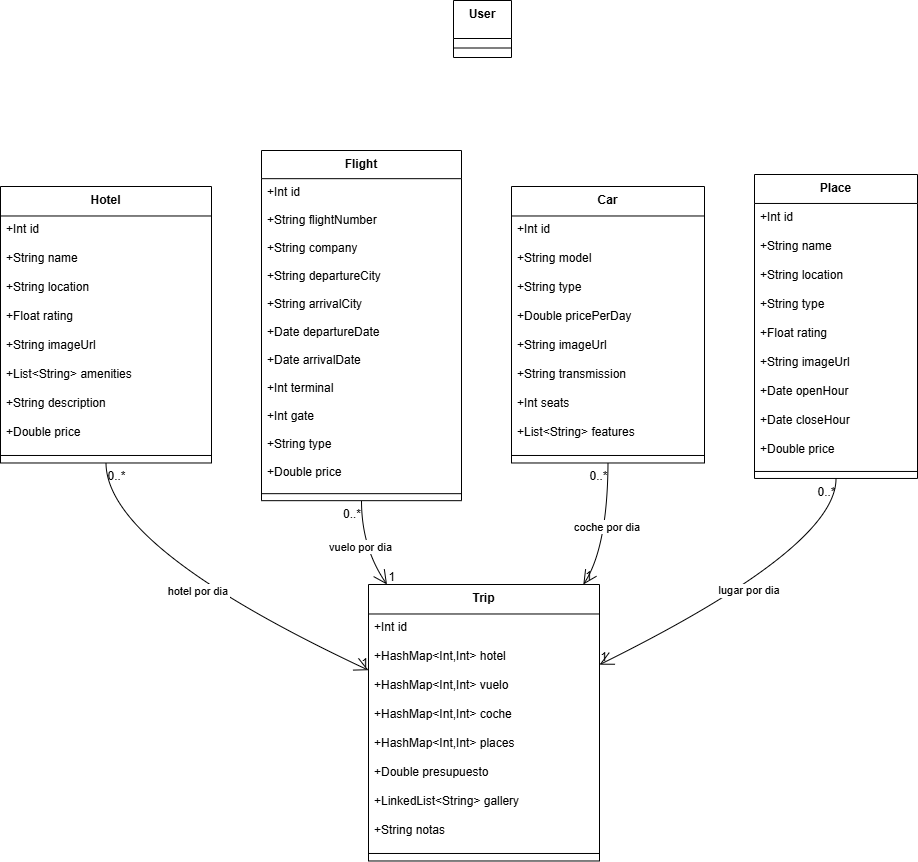

The diagram above was exported from draw.io. Its source (the exported page's mxGraphModel, read from the mxfile embedded in the PNG):
<mxGraphModel dx="1340" dy="1772" grid="1" gridSize="10" guides="1" tooltips="1" connect="1" arrows="1" fold="1" page="1" pageScale="1" pageWidth="850" pageHeight="1100" math="0" shadow="0">
  <root>
    <mxCell id="0" />
    <mxCell id="1" parent="0" />
    <mxCell id="pG8zld1hxO8ypcTN7C4n-1" parent="1" style="swimlane;fontStyle=1;align=center;verticalAlign=top;childLayout=stackLayout;horizontal=1;startSize=28.16545166015625;horizontalStack=0;resizeParent=1;resizeParentMax=0;resizeLast=0;collapsible=0;marginBottom=0;" value="Flight" vertex="1">
      <mxGeometry height="350.16545166015624" width="200" x="281" y="20" as="geometry" />
    </mxCell>
    <mxCell id="pG8zld1hxO8ypcTN7C4n-2" parent="pG8zld1hxO8ypcTN7C4n-1" style="text;strokeColor=none;fillColor=none;align=left;verticalAlign=top;spacingLeft=4;spacingRight=4;overflow=hidden;rotatable=0;points=[[0,0.5],[1,0.5]];portConstraint=eastwest;" value="+Int id" vertex="1">
      <mxGeometry height="28" width="200" y="28.16545166015625" as="geometry" />
    </mxCell>
    <mxCell id="pG8zld1hxO8ypcTN7C4n-3" parent="pG8zld1hxO8ypcTN7C4n-1" style="text;strokeColor=none;fillColor=none;align=left;verticalAlign=top;spacingLeft=4;spacingRight=4;overflow=hidden;rotatable=0;points=[[0,0.5],[1,0.5]];portConstraint=eastwest;" value="+String flightNumber" vertex="1">
      <mxGeometry height="28" width="200" y="56.16545166015625" as="geometry" />
    </mxCell>
    <mxCell id="pG8zld1hxO8ypcTN7C4n-4" parent="pG8zld1hxO8ypcTN7C4n-1" style="text;strokeColor=none;fillColor=none;align=left;verticalAlign=top;spacingLeft=4;spacingRight=4;overflow=hidden;rotatable=0;points=[[0,0.5],[1,0.5]];portConstraint=eastwest;" value="+String company" vertex="1">
      <mxGeometry height="28" width="200" y="84.16545166015625" as="geometry" />
    </mxCell>
    <mxCell id="pG8zld1hxO8ypcTN7C4n-5" parent="pG8zld1hxO8ypcTN7C4n-1" style="text;strokeColor=none;fillColor=none;align=left;verticalAlign=top;spacingLeft=4;spacingRight=4;overflow=hidden;rotatable=0;points=[[0,0.5],[1,0.5]];portConstraint=eastwest;" value="+String departureCity" vertex="1">
      <mxGeometry height="28" width="200" y="112.16545166015625" as="geometry" />
    </mxCell>
    <mxCell id="pG8zld1hxO8ypcTN7C4n-6" parent="pG8zld1hxO8ypcTN7C4n-1" style="text;strokeColor=none;fillColor=none;align=left;verticalAlign=top;spacingLeft=4;spacingRight=4;overflow=hidden;rotatable=0;points=[[0,0.5],[1,0.5]];portConstraint=eastwest;" value="+String arrivalCity" vertex="1">
      <mxGeometry height="28" width="200" y="140.16545166015624" as="geometry" />
    </mxCell>
    <mxCell id="pG8zld1hxO8ypcTN7C4n-7" parent="pG8zld1hxO8ypcTN7C4n-1" style="text;strokeColor=none;fillColor=none;align=left;verticalAlign=top;spacingLeft=4;spacingRight=4;overflow=hidden;rotatable=0;points=[[0,0.5],[1,0.5]];portConstraint=eastwest;" value="+Date departureDate" vertex="1">
      <mxGeometry height="28" width="200" y="168.16545166015624" as="geometry" />
    </mxCell>
    <mxCell id="pG8zld1hxO8ypcTN7C4n-8" parent="pG8zld1hxO8ypcTN7C4n-1" style="text;strokeColor=none;fillColor=none;align=left;verticalAlign=top;spacingLeft=4;spacingRight=4;overflow=hidden;rotatable=0;points=[[0,0.5],[1,0.5]];portConstraint=eastwest;" value="+Date arrivalDate" vertex="1">
      <mxGeometry height="28" width="200" y="196.16545166015624" as="geometry" />
    </mxCell>
    <mxCell id="pG8zld1hxO8ypcTN7C4n-9" parent="pG8zld1hxO8ypcTN7C4n-1" style="text;strokeColor=none;fillColor=none;align=left;verticalAlign=top;spacingLeft=4;spacingRight=4;overflow=hidden;rotatable=0;points=[[0,0.5],[1,0.5]];portConstraint=eastwest;" value="+Int terminal" vertex="1">
      <mxGeometry height="28" width="200" y="224.16545166015624" as="geometry" />
    </mxCell>
    <mxCell id="pG8zld1hxO8ypcTN7C4n-10" parent="pG8zld1hxO8ypcTN7C4n-1" style="text;strokeColor=none;fillColor=none;align=left;verticalAlign=top;spacingLeft=4;spacingRight=4;overflow=hidden;rotatable=0;points=[[0,0.5],[1,0.5]];portConstraint=eastwest;" value="+Int gate" vertex="1">
      <mxGeometry height="28" width="200" y="252.16545166015624" as="geometry" />
    </mxCell>
    <mxCell id="pG8zld1hxO8ypcTN7C4n-11" parent="pG8zld1hxO8ypcTN7C4n-1" style="text;strokeColor=none;fillColor=none;align=left;verticalAlign=top;spacingLeft=4;spacingRight=4;overflow=hidden;rotatable=0;points=[[0,0.5],[1,0.5]];portConstraint=eastwest;" value="+String type" vertex="1">
      <mxGeometry height="28" width="200" y="280.16545166015624" as="geometry" />
    </mxCell>
    <mxCell id="pG8zld1hxO8ypcTN7C4n-12" parent="pG8zld1hxO8ypcTN7C4n-1" style="text;strokeColor=none;fillColor=none;align=left;verticalAlign=top;spacingLeft=4;spacingRight=4;overflow=hidden;rotatable=0;points=[[0,0.5],[1,0.5]];portConstraint=eastwest;" value="+Double price" vertex="1">
      <mxGeometry height="28" width="200" y="308.16545166015624" as="geometry" />
    </mxCell>
    <mxCell id="pG8zld1hxO8ypcTN7C4n-13" parent="pG8zld1hxO8ypcTN7C4n-1" style="line;strokeWidth=1;fillColor=none;align=left;verticalAlign=middle;spacingTop=-1;spacingLeft=3;spacingRight=3;rotatable=0;labelPosition=right;points=[];portConstraint=eastwest;strokeColor=inherit;" vertex="1">
      <mxGeometry height="14" width="200" y="336.16545166015624" as="geometry" />
    </mxCell>
    <mxCell id="pG8zld1hxO8ypcTN7C4n-14" parent="1" style="swimlane;fontStyle=1;align=center;verticalAlign=top;childLayout=stackLayout;horizontal=1;startSize=29.47906494140625;horizontalStack=0;resizeParent=1;resizeParentMax=0;resizeLast=0;collapsible=0;marginBottom=0;" value="Car" vertex="1">
      <mxGeometry height="276.47906494140625" width="193" x="531" y="56" as="geometry" />
    </mxCell>
    <mxCell id="pG8zld1hxO8ypcTN7C4n-15" parent="pG8zld1hxO8ypcTN7C4n-14" style="text;strokeColor=none;fillColor=none;align=left;verticalAlign=top;spacingLeft=4;spacingRight=4;overflow=hidden;rotatable=0;points=[[0,0.5],[1,0.5]];portConstraint=eastwest;" value="+Int id" vertex="1">
      <mxGeometry height="29" width="193" y="29.47906494140625" as="geometry" />
    </mxCell>
    <mxCell id="pG8zld1hxO8ypcTN7C4n-16" parent="pG8zld1hxO8ypcTN7C4n-14" style="text;strokeColor=none;fillColor=none;align=left;verticalAlign=top;spacingLeft=4;spacingRight=4;overflow=hidden;rotatable=0;points=[[0,0.5],[1,0.5]];portConstraint=eastwest;" value="+String model" vertex="1">
      <mxGeometry height="29" width="193" y="58.47906494140625" as="geometry" />
    </mxCell>
    <mxCell id="pG8zld1hxO8ypcTN7C4n-17" parent="pG8zld1hxO8ypcTN7C4n-14" style="text;strokeColor=none;fillColor=none;align=left;verticalAlign=top;spacingLeft=4;spacingRight=4;overflow=hidden;rotatable=0;points=[[0,0.5],[1,0.5]];portConstraint=eastwest;" value="+String type" vertex="1">
      <mxGeometry height="29" width="193" y="87.47906494140625" as="geometry" />
    </mxCell>
    <mxCell id="pG8zld1hxO8ypcTN7C4n-18" parent="pG8zld1hxO8ypcTN7C4n-14" style="text;strokeColor=none;fillColor=none;align=left;verticalAlign=top;spacingLeft=4;spacingRight=4;overflow=hidden;rotatable=0;points=[[0,0.5],[1,0.5]];portConstraint=eastwest;" value="+Double pricePerDay" vertex="1">
      <mxGeometry height="29" width="193" y="116.47906494140625" as="geometry" />
    </mxCell>
    <mxCell id="pG8zld1hxO8ypcTN7C4n-19" parent="pG8zld1hxO8ypcTN7C4n-14" style="text;strokeColor=none;fillColor=none;align=left;verticalAlign=top;spacingLeft=4;spacingRight=4;overflow=hidden;rotatable=0;points=[[0,0.5],[1,0.5]];portConstraint=eastwest;" value="+String imageUrl" vertex="1">
      <mxGeometry height="29" width="193" y="145.47906494140625" as="geometry" />
    </mxCell>
    <mxCell id="pG8zld1hxO8ypcTN7C4n-20" parent="pG8zld1hxO8ypcTN7C4n-14" style="text;strokeColor=none;fillColor=none;align=left;verticalAlign=top;spacingLeft=4;spacingRight=4;overflow=hidden;rotatable=0;points=[[0,0.5],[1,0.5]];portConstraint=eastwest;" value="+String transmission" vertex="1">
      <mxGeometry height="29" width="193" y="174.47906494140625" as="geometry" />
    </mxCell>
    <mxCell id="pG8zld1hxO8ypcTN7C4n-21" parent="pG8zld1hxO8ypcTN7C4n-14" style="text;strokeColor=none;fillColor=none;align=left;verticalAlign=top;spacingLeft=4;spacingRight=4;overflow=hidden;rotatable=0;points=[[0,0.5],[1,0.5]];portConstraint=eastwest;" value="+Int seats" vertex="1">
      <mxGeometry height="29" width="193" y="203.47906494140625" as="geometry" />
    </mxCell>
    <mxCell id="pG8zld1hxO8ypcTN7C4n-22" parent="pG8zld1hxO8ypcTN7C4n-14" style="text;strokeColor=none;fillColor=none;align=left;verticalAlign=top;spacingLeft=4;spacingRight=4;overflow=hidden;rotatable=0;points=[[0,0.5],[1,0.5]];portConstraint=eastwest;" value="+List&lt;String&gt; features" vertex="1">
      <mxGeometry height="29" width="193" y="232.47906494140625" as="geometry" />
    </mxCell>
    <mxCell id="pG8zld1hxO8ypcTN7C4n-23" parent="pG8zld1hxO8ypcTN7C4n-14" style="line;strokeWidth=1;fillColor=none;align=left;verticalAlign=middle;spacingTop=-1;spacingLeft=3;spacingRight=3;rotatable=0;labelPosition=right;points=[];portConstraint=eastwest;strokeColor=inherit;" vertex="1">
      <mxGeometry height="15" width="193" y="261.47906494140625" as="geometry" />
    </mxCell>
    <mxCell id="pG8zld1hxO8ypcTN7C4n-24" parent="1" style="swimlane;fontStyle=1;align=center;verticalAlign=top;childLayout=stackLayout;horizontal=1;startSize=28.957789829799108;horizontalStack=0;resizeParent=1;resizeParentMax=0;resizeLast=0;collapsible=0;marginBottom=0;" value="Place" vertex="1">
      <mxGeometry height="303.95778982979914" width="163" x="774" y="44" as="geometry" />
    </mxCell>
    <mxCell id="pG8zld1hxO8ypcTN7C4n-25" parent="pG8zld1hxO8ypcTN7C4n-24" style="text;strokeColor=none;fillColor=none;align=left;verticalAlign=top;spacingLeft=4;spacingRight=4;overflow=hidden;rotatable=0;points=[[0,0.5],[1,0.5]];portConstraint=eastwest;" value="+Int id" vertex="1">
      <mxGeometry height="29" width="163" y="28.957789829799108" as="geometry" />
    </mxCell>
    <mxCell id="pG8zld1hxO8ypcTN7C4n-26" parent="pG8zld1hxO8ypcTN7C4n-24" style="text;strokeColor=none;fillColor=none;align=left;verticalAlign=top;spacingLeft=4;spacingRight=4;overflow=hidden;rotatable=0;points=[[0,0.5],[1,0.5]];portConstraint=eastwest;" value="+String name" vertex="1">
      <mxGeometry height="29" width="163" y="57.95778982979911" as="geometry" />
    </mxCell>
    <mxCell id="pG8zld1hxO8ypcTN7C4n-27" parent="pG8zld1hxO8ypcTN7C4n-24" style="text;strokeColor=none;fillColor=none;align=left;verticalAlign=top;spacingLeft=4;spacingRight=4;overflow=hidden;rotatable=0;points=[[0,0.5],[1,0.5]];portConstraint=eastwest;" value="+String location" vertex="1">
      <mxGeometry height="29" width="163" y="86.95778982979911" as="geometry" />
    </mxCell>
    <mxCell id="pG8zld1hxO8ypcTN7C4n-28" parent="pG8zld1hxO8ypcTN7C4n-24" style="text;strokeColor=none;fillColor=none;align=left;verticalAlign=top;spacingLeft=4;spacingRight=4;overflow=hidden;rotatable=0;points=[[0,0.5],[1,0.5]];portConstraint=eastwest;" value="+String type" vertex="1">
      <mxGeometry height="29" width="163" y="115.95778982979911" as="geometry" />
    </mxCell>
    <mxCell id="pG8zld1hxO8ypcTN7C4n-29" parent="pG8zld1hxO8ypcTN7C4n-24" style="text;strokeColor=none;fillColor=none;align=left;verticalAlign=top;spacingLeft=4;spacingRight=4;overflow=hidden;rotatable=0;points=[[0,0.5],[1,0.5]];portConstraint=eastwest;" value="+Float rating" vertex="1">
      <mxGeometry height="29" width="163" y="144.9577898297991" as="geometry" />
    </mxCell>
    <mxCell id="pG8zld1hxO8ypcTN7C4n-30" parent="pG8zld1hxO8ypcTN7C4n-24" style="text;strokeColor=none;fillColor=none;align=left;verticalAlign=top;spacingLeft=4;spacingRight=4;overflow=hidden;rotatable=0;points=[[0,0.5],[1,0.5]];portConstraint=eastwest;" value="+String imageUrl" vertex="1">
      <mxGeometry height="29" width="163" y="173.9577898297991" as="geometry" />
    </mxCell>
    <mxCell id="pG8zld1hxO8ypcTN7C4n-31" parent="pG8zld1hxO8ypcTN7C4n-24" style="text;strokeColor=none;fillColor=none;align=left;verticalAlign=top;spacingLeft=4;spacingRight=4;overflow=hidden;rotatable=0;points=[[0,0.5],[1,0.5]];portConstraint=eastwest;" value="+Date openHour" vertex="1">
      <mxGeometry height="29" width="163" y="202.9577898297991" as="geometry" />
    </mxCell>
    <mxCell id="pG8zld1hxO8ypcTN7C4n-32" parent="pG8zld1hxO8ypcTN7C4n-24" style="text;strokeColor=none;fillColor=none;align=left;verticalAlign=top;spacingLeft=4;spacingRight=4;overflow=hidden;rotatable=0;points=[[0,0.5],[1,0.5]];portConstraint=eastwest;" value="+Date closeHour" vertex="1">
      <mxGeometry height="29" width="163" y="231.9577898297991" as="geometry" />
    </mxCell>
    <mxCell id="pG8zld1hxO8ypcTN7C4n-33" parent="pG8zld1hxO8ypcTN7C4n-24" style="text;strokeColor=none;fillColor=none;align=left;verticalAlign=top;spacingLeft=4;spacingRight=4;overflow=hidden;rotatable=0;points=[[0,0.5],[1,0.5]];portConstraint=eastwest;" value="+Double price" vertex="1">
      <mxGeometry height="29" width="163" y="260.95778982979914" as="geometry" />
    </mxCell>
    <mxCell id="pG8zld1hxO8ypcTN7C4n-34" parent="pG8zld1hxO8ypcTN7C4n-24" style="line;strokeWidth=1;fillColor=none;align=left;verticalAlign=middle;spacingTop=-1;spacingLeft=3;spacingRight=3;rotatable=0;labelPosition=right;points=[];portConstraint=eastwest;strokeColor=inherit;" vertex="1">
      <mxGeometry height="14" width="163" y="289.95778982979914" as="geometry" />
    </mxCell>
    <mxCell id="pG8zld1hxO8ypcTN7C4n-35" parent="1" style="swimlane;fontStyle=1;align=center;verticalAlign=top;childLayout=stackLayout;horizontal=1;startSize=29.47906494140625;horizontalStack=0;resizeParent=1;resizeParentMax=0;resizeLast=0;collapsible=0;marginBottom=0;" value="Hotel" vertex="1">
      <mxGeometry height="276.47906494140625" width="211" x="20" y="56" as="geometry" />
    </mxCell>
    <mxCell id="pG8zld1hxO8ypcTN7C4n-36" parent="pG8zld1hxO8ypcTN7C4n-35" style="text;strokeColor=none;fillColor=none;align=left;verticalAlign=top;spacingLeft=4;spacingRight=4;overflow=hidden;rotatable=0;points=[[0,0.5],[1,0.5]];portConstraint=eastwest;" value="+Int id" vertex="1">
      <mxGeometry height="29" width="211" y="29.47906494140625" as="geometry" />
    </mxCell>
    <mxCell id="pG8zld1hxO8ypcTN7C4n-37" parent="pG8zld1hxO8ypcTN7C4n-35" style="text;strokeColor=none;fillColor=none;align=left;verticalAlign=top;spacingLeft=4;spacingRight=4;overflow=hidden;rotatable=0;points=[[0,0.5],[1,0.5]];portConstraint=eastwest;" value="+String name" vertex="1">
      <mxGeometry height="29" width="211" y="58.47906494140625" as="geometry" />
    </mxCell>
    <mxCell id="pG8zld1hxO8ypcTN7C4n-38" parent="pG8zld1hxO8ypcTN7C4n-35" style="text;strokeColor=none;fillColor=none;align=left;verticalAlign=top;spacingLeft=4;spacingRight=4;overflow=hidden;rotatable=0;points=[[0,0.5],[1,0.5]];portConstraint=eastwest;" value="+String location" vertex="1">
      <mxGeometry height="29" width="211" y="87.47906494140625" as="geometry" />
    </mxCell>
    <mxCell id="pG8zld1hxO8ypcTN7C4n-39" parent="pG8zld1hxO8ypcTN7C4n-35" style="text;strokeColor=none;fillColor=none;align=left;verticalAlign=top;spacingLeft=4;spacingRight=4;overflow=hidden;rotatable=0;points=[[0,0.5],[1,0.5]];portConstraint=eastwest;" value="+Float rating" vertex="1">
      <mxGeometry height="29" width="211" y="116.47906494140625" as="geometry" />
    </mxCell>
    <mxCell id="pG8zld1hxO8ypcTN7C4n-40" parent="pG8zld1hxO8ypcTN7C4n-35" style="text;strokeColor=none;fillColor=none;align=left;verticalAlign=top;spacingLeft=4;spacingRight=4;overflow=hidden;rotatable=0;points=[[0,0.5],[1,0.5]];portConstraint=eastwest;" value="+String imageUrl" vertex="1">
      <mxGeometry height="29" width="211" y="145.47906494140625" as="geometry" />
    </mxCell>
    <mxCell id="pG8zld1hxO8ypcTN7C4n-41" parent="pG8zld1hxO8ypcTN7C4n-35" style="text;strokeColor=none;fillColor=none;align=left;verticalAlign=top;spacingLeft=4;spacingRight=4;overflow=hidden;rotatable=0;points=[[0,0.5],[1,0.5]];portConstraint=eastwest;" value="+List&lt;String&gt; amenities" vertex="1">
      <mxGeometry height="29" width="211" y="174.47906494140625" as="geometry" />
    </mxCell>
    <mxCell id="pG8zld1hxO8ypcTN7C4n-42" parent="pG8zld1hxO8ypcTN7C4n-35" style="text;strokeColor=none;fillColor=none;align=left;verticalAlign=top;spacingLeft=4;spacingRight=4;overflow=hidden;rotatable=0;points=[[0,0.5],[1,0.5]];portConstraint=eastwest;" value="+String description" vertex="1">
      <mxGeometry height="29" width="211" y="203.47906494140625" as="geometry" />
    </mxCell>
    <mxCell id="pG8zld1hxO8ypcTN7C4n-43" parent="pG8zld1hxO8ypcTN7C4n-35" style="text;strokeColor=none;fillColor=none;align=left;verticalAlign=top;spacingLeft=4;spacingRight=4;overflow=hidden;rotatable=0;points=[[0,0.5],[1,0.5]];portConstraint=eastwest;" value="+Double price" vertex="1">
      <mxGeometry height="29" width="211" y="232.47906494140625" as="geometry" />
    </mxCell>
    <mxCell id="pG8zld1hxO8ypcTN7C4n-44" parent="pG8zld1hxO8ypcTN7C4n-35" style="line;strokeWidth=1;fillColor=none;align=left;verticalAlign=middle;spacingTop=-1;spacingLeft=3;spacingRight=3;rotatable=0;labelPosition=right;points=[];portConstraint=eastwest;strokeColor=inherit;" vertex="1">
      <mxGeometry height="15" width="211" y="261.47906494140625" as="geometry" />
    </mxCell>
    <mxCell id="pG8zld1hxO8ypcTN7C4n-45" parent="1" style="swimlane;fontStyle=1;align=center;verticalAlign=top;childLayout=stackLayout;horizontal=1;startSize=29.47906494140625;horizontalStack=0;resizeParent=1;resizeParentMax=0;resizeLast=0;collapsible=0;marginBottom=0;" value="Trip" vertex="1">
      <mxGeometry height="276.47906494140625" width="231" x="388" y="454" as="geometry" />
    </mxCell>
    <mxCell id="pG8zld1hxO8ypcTN7C4n-46" parent="pG8zld1hxO8ypcTN7C4n-45" style="text;strokeColor=none;fillColor=none;align=left;verticalAlign=top;spacingLeft=4;spacingRight=4;overflow=hidden;rotatable=0;points=[[0,0.5],[1,0.5]];portConstraint=eastwest;" value="+Int id" vertex="1">
      <mxGeometry height="29" width="231" y="29.47906494140625" as="geometry" />
    </mxCell>
    <mxCell id="pG8zld1hxO8ypcTN7C4n-47" parent="pG8zld1hxO8ypcTN7C4n-45" style="text;strokeColor=none;fillColor=none;align=left;verticalAlign=top;spacingLeft=4;spacingRight=4;overflow=hidden;rotatable=0;points=[[0,0.5],[1,0.5]];portConstraint=eastwest;" value="+HashMap&lt;Int,Int&gt; hotel" vertex="1">
      <mxGeometry height="29" width="231" y="58.47906494140625" as="geometry" />
    </mxCell>
    <mxCell id="pG8zld1hxO8ypcTN7C4n-48" parent="pG8zld1hxO8ypcTN7C4n-45" style="text;strokeColor=none;fillColor=none;align=left;verticalAlign=top;spacingLeft=4;spacingRight=4;overflow=hidden;rotatable=0;points=[[0,0.5],[1,0.5]];portConstraint=eastwest;" value="+HashMap&lt;Int,Int&gt; vuelo" vertex="1">
      <mxGeometry height="29" width="231" y="87.47906494140625" as="geometry" />
    </mxCell>
    <mxCell id="pG8zld1hxO8ypcTN7C4n-49" parent="pG8zld1hxO8ypcTN7C4n-45" style="text;strokeColor=none;fillColor=none;align=left;verticalAlign=top;spacingLeft=4;spacingRight=4;overflow=hidden;rotatable=0;points=[[0,0.5],[1,0.5]];portConstraint=eastwest;" value="+HashMap&lt;Int,Int&gt; coche" vertex="1">
      <mxGeometry height="29" width="231" y="116.47906494140625" as="geometry" />
    </mxCell>
    <mxCell id="pG8zld1hxO8ypcTN7C4n-50" parent="pG8zld1hxO8ypcTN7C4n-45" style="text;strokeColor=none;fillColor=none;align=left;verticalAlign=top;spacingLeft=4;spacingRight=4;overflow=hidden;rotatable=0;points=[[0,0.5],[1,0.5]];portConstraint=eastwest;" value="+HashMap&lt;Int,Int&gt; places" vertex="1">
      <mxGeometry height="29" width="231" y="145.47906494140625" as="geometry" />
    </mxCell>
    <mxCell id="pG8zld1hxO8ypcTN7C4n-51" parent="pG8zld1hxO8ypcTN7C4n-45" style="text;strokeColor=none;fillColor=none;align=left;verticalAlign=top;spacingLeft=4;spacingRight=4;overflow=hidden;rotatable=0;points=[[0,0.5],[1,0.5]];portConstraint=eastwest;" value="+Double presupuesto" vertex="1">
      <mxGeometry height="29" width="231" y="174.47906494140625" as="geometry" />
    </mxCell>
    <mxCell id="pG8zld1hxO8ypcTN7C4n-52" parent="pG8zld1hxO8ypcTN7C4n-45" style="text;strokeColor=none;fillColor=none;align=left;verticalAlign=top;spacingLeft=4;spacingRight=4;overflow=hidden;rotatable=0;points=[[0,0.5],[1,0.5]];portConstraint=eastwest;" value="+LinkedList&lt;String&gt; gallery" vertex="1">
      <mxGeometry height="29" width="231" y="203.47906494140625" as="geometry" />
    </mxCell>
    <mxCell id="pG8zld1hxO8ypcTN7C4n-53" parent="pG8zld1hxO8ypcTN7C4n-45" style="text;strokeColor=none;fillColor=none;align=left;verticalAlign=top;spacingLeft=4;spacingRight=4;overflow=hidden;rotatable=0;points=[[0,0.5],[1,0.5]];portConstraint=eastwest;" value="+String notas" vertex="1">
      <mxGeometry height="29" width="231" y="232.47906494140625" as="geometry" />
    </mxCell>
    <mxCell id="pG8zld1hxO8ypcTN7C4n-54" parent="pG8zld1hxO8ypcTN7C4n-45" style="line;strokeWidth=1;fillColor=none;align=left;verticalAlign=middle;spacingTop=-1;spacingLeft=3;spacingRight=3;rotatable=0;labelPosition=right;points=[];portConstraint=eastwest;strokeColor=inherit;" vertex="1">
      <mxGeometry height="15" width="231" y="261.47906494140625" as="geometry" />
    </mxCell>
    <mxCell id="pG8zld1hxO8ypcTN7C4n-55" parent="1" style="swimlane;fontStyle=1;align=center;verticalAlign=top;childLayout=stackLayout;horizontal=1;startSize=38.00284194946289;horizontalStack=0;resizeParent=1;resizeParentMax=0;resizeLast=0;collapsible=0;marginBottom=0;" value="User" vertex="1">
      <mxGeometry height="57.00284194946289" width="58" x="473" y="-130" as="geometry" />
    </mxCell>
    <mxCell id="pG8zld1hxO8ypcTN7C4n-56" parent="pG8zld1hxO8ypcTN7C4n-55" style="line;strokeWidth=1;fillColor=none;align=left;verticalAlign=middle;spacingTop=-1;spacingLeft=3;spacingRight=3;rotatable=0;labelPosition=right;points=[];portConstraint=eastwest;strokeColor=inherit;" vertex="1">
      <mxGeometry height="19" width="58" y="38.00284194946289" as="geometry" />
    </mxCell>
    <mxCell id="pG8zld1hxO8ypcTN7C4n-57" edge="1" parent="1" source="pG8zld1hxO8ypcTN7C4n-35" style="curved=1;startArrow=none;endArrow=open;endSize=12;exitX=0.5;exitY=1;entryX=0;entryY=0.31;rounded=0;" target="pG8zld1hxO8ypcTN7C4n-45" value="hotel por dia">
      <mxGeometry relative="1" as="geometry">
        <Array as="points">
          <mxPoint x="126" y="417" />
        </Array>
      </mxGeometry>
    </mxCell>
    <mxCell id="pG8zld1hxO8ypcTN7C4n-58" parent="pG8zld1hxO8ypcTN7C4n-57" style="edgeLabel;resizable=0;labelBackgroundColor=none;fontSize=12;align=left;verticalAlign=top;" value="0..*" vertex="1">
      <mxGeometry relative="1" x="-1" as="geometry" />
    </mxCell>
    <mxCell id="pG8zld1hxO8ypcTN7C4n-59" parent="pG8zld1hxO8ypcTN7C4n-57" style="edgeLabel;resizable=0;labelBackgroundColor=none;fontSize=12;align=right;verticalAlign=bottom;" value="1" vertex="1">
      <mxGeometry relative="1" x="1" as="geometry" />
    </mxCell>
    <mxCell id="pG8zld1hxO8ypcTN7C4n-60" edge="1" parent="1" source="pG8zld1hxO8ypcTN7C4n-1" style="curved=1;startArrow=none;endArrow=open;endSize=12;exitX=0.5;exitY=1;entryX=0.08;entryY=0;rounded=0;" target="pG8zld1hxO8ypcTN7C4n-45" value="vuelo por dia">
      <mxGeometry relative="1" as="geometry">
        <Array as="points">
          <mxPoint x="381" y="417" />
        </Array>
      </mxGeometry>
    </mxCell>
    <mxCell id="pG8zld1hxO8ypcTN7C4n-61" parent="pG8zld1hxO8ypcTN7C4n-60" style="edgeLabel;resizable=0;labelBackgroundColor=none;fontSize=12;align=right;verticalAlign=top;" value="0..*" vertex="1">
      <mxGeometry relative="1" x="-1" as="geometry" />
    </mxCell>
    <mxCell id="pG8zld1hxO8ypcTN7C4n-62" parent="pG8zld1hxO8ypcTN7C4n-60" style="edgeLabel;resizable=0;labelBackgroundColor=none;fontSize=12;align=left;verticalAlign=bottom;" value="1" vertex="1">
      <mxGeometry relative="1" x="1" as="geometry" />
    </mxCell>
    <mxCell id="pG8zld1hxO8ypcTN7C4n-63" edge="1" parent="1" source="pG8zld1hxO8ypcTN7C4n-14" style="curved=1;startArrow=none;endArrow=open;endSize=12;exitX=0.5;exitY=1;entryX=0.93;entryY=0;rounded=0;" target="pG8zld1hxO8ypcTN7C4n-45" value="coche por dia">
      <mxGeometry relative="1" as="geometry">
        <Array as="points">
          <mxPoint x="627" y="417" />
        </Array>
      </mxGeometry>
    </mxCell>
    <mxCell id="pG8zld1hxO8ypcTN7C4n-64" parent="pG8zld1hxO8ypcTN7C4n-63" style="edgeLabel;resizable=0;labelBackgroundColor=none;fontSize=12;align=right;verticalAlign=top;" value="0..*" vertex="1">
      <mxGeometry relative="1" x="-1" as="geometry" />
    </mxCell>
    <mxCell id="pG8zld1hxO8ypcTN7C4n-65" parent="pG8zld1hxO8ypcTN7C4n-63" style="edgeLabel;resizable=0;labelBackgroundColor=none;fontSize=12;align=left;verticalAlign=bottom;" value="1" vertex="1">
      <mxGeometry relative="1" x="1" as="geometry" />
    </mxCell>
    <mxCell id="pG8zld1hxO8ypcTN7C4n-66" edge="1" parent="1" source="pG8zld1hxO8ypcTN7C4n-24" style="curved=1;startArrow=none;endArrow=open;endSize=12;exitX=0.5;exitY=1;entryX=1;entryY=0.29;rounded=0;" target="pG8zld1hxO8ypcTN7C4n-45" value="lugar por dia">
      <mxGeometry relative="1" as="geometry">
        <Array as="points">
          <mxPoint x="856" y="417" />
        </Array>
      </mxGeometry>
    </mxCell>
    <mxCell id="pG8zld1hxO8ypcTN7C4n-67" parent="pG8zld1hxO8ypcTN7C4n-66" style="edgeLabel;resizable=0;labelBackgroundColor=none;fontSize=12;align=right;verticalAlign=top;" value="0..*" vertex="1">
      <mxGeometry relative="1" x="-1" as="geometry" />
    </mxCell>
    <mxCell id="pG8zld1hxO8ypcTN7C4n-68" parent="pG8zld1hxO8ypcTN7C4n-66" style="edgeLabel;resizable=0;labelBackgroundColor=none;fontSize=12;align=left;verticalAlign=bottom;" value="1" vertex="1">
      <mxGeometry relative="1" x="1" as="geometry" />
    </mxCell>
  </root>
</mxGraphModel>